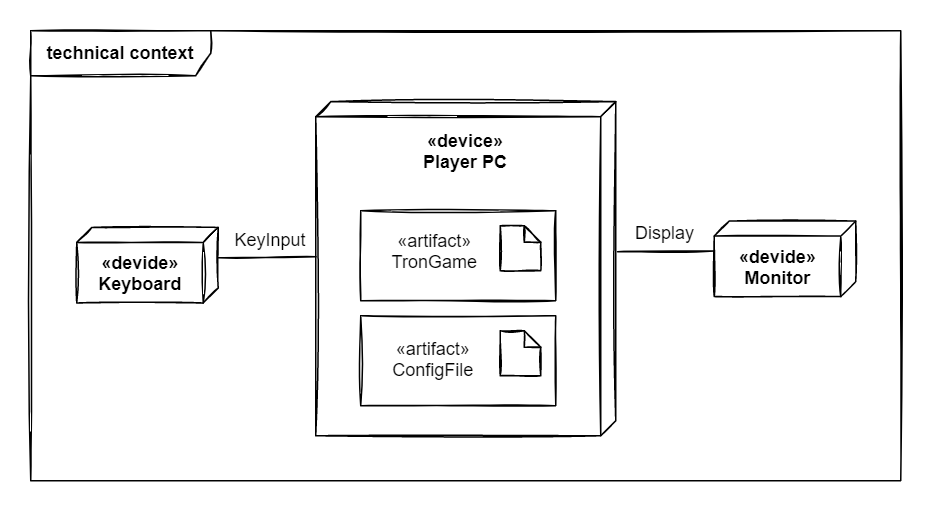

The diagram above was exported from draw.io. Its source (the exported page's mxGraphModel, read from the mxfile embedded in the PNG):
<mxGraphModel dx="1158" dy="1026" grid="1" gridSize="10" guides="1" tooltips="1" connect="1" arrows="1" fold="1" page="1" pageScale="1" pageWidth="827" pageHeight="1169" math="0" shadow="0">
  <root>
    <mxCell id="0" />
    <mxCell id="1" parent="0" />
    <mxCell id="2" value="&lt;b&gt;technical context&lt;/b&gt;" style="shape=umlFrame;whiteSpace=wrap;html=1;width=120;height=30;sketch=1;" vertex="1" parent="1">
      <mxGeometry x="917" y="570" width="580" height="300" as="geometry" />
    </mxCell>
    <mxCell id="3" value="" style="verticalAlign=top;align=left;spacingTop=8;spacingLeft=2;spacingRight=12;shape=cube;size=10;direction=south;fontStyle=4;html=1;fillColor=none;sketch=1;" vertex="1" parent="1">
      <mxGeometry x="1107" y="617.25" width="200" height="222.75" as="geometry" />
    </mxCell>
    <mxCell id="4" value="«device»&#10;Player PC" style="text;strokeColor=none;fillColor=none;align=center;verticalAlign=top;spacingLeft=4;spacingRight=4;overflow=hidden;rotatable=0;points=[[0,0.5],[1,0.5]];portConstraint=eastwest;sketch=1;fontStyle=1" vertex="1" parent="1">
      <mxGeometry x="1147.5" y="630" width="119" height="55" as="geometry" />
    </mxCell>
    <mxCell id="5" value="" style="group;sketch=1;" vertex="1" connectable="0" parent="1">
      <mxGeometry x="1367" y="696.88" width="100" height="55" as="geometry" />
    </mxCell>
    <mxCell id="6" value="" style="verticalAlign=top;align=left;spacingTop=8;spacingLeft=2;spacingRight=12;shape=cube;size=10;direction=south;fontStyle=4;html=1;fillColor=none;sketch=1;" vertex="1" parent="5">
      <mxGeometry x="5.660377358490566" width="94.33962264150944" height="50.352112676056336" as="geometry" />
    </mxCell>
    <mxCell id="7" value="«devide»&#10;Monitor" style="text;strokeColor=none;fillColor=none;align=center;verticalAlign=top;spacingLeft=4;spacingRight=4;overflow=hidden;rotatable=0;points=[[0,0.5],[1,0.5]];portConstraint=eastwest;sketch=1;fontStyle=1" vertex="1" parent="5">
      <mxGeometry x="5.660377358490566" y="10.39" width="84.90566037735849" height="42.61" as="geometry" />
    </mxCell>
    <mxCell id="8" value="KeyInput" style="text;html=1;strokeColor=none;fillColor=none;align=center;verticalAlign=middle;whiteSpace=wrap;rounded=0;sketch=1;" vertex="1" parent="1">
      <mxGeometry x="1047" y="695" width="60" height="30" as="geometry" />
    </mxCell>
    <mxCell id="9" value="Display" style="text;html=1;strokeColor=none;fillColor=none;align=center;verticalAlign=middle;whiteSpace=wrap;rounded=0;sketch=1;" vertex="1" parent="1">
      <mxGeometry x="1310" y="690" width="60" height="30" as="geometry" />
    </mxCell>
    <mxCell id="10" value="" style="group;sketch=1;" vertex="1" connectable="0" parent="1">
      <mxGeometry x="942" y="701.12" width="100" height="55" as="geometry" />
    </mxCell>
    <mxCell id="11" value="" style="verticalAlign=top;align=left;spacingTop=8;spacingLeft=2;spacingRight=12;shape=cube;size=10;direction=south;fontStyle=4;html=1;fillColor=none;sketch=1;" vertex="1" parent="10">
      <mxGeometry x="5.660377358490566" width="94.33962264150944" height="50.352112676056336" as="geometry" />
    </mxCell>
    <mxCell id="12" value="«devide»&#10;Keyboard" style="text;strokeColor=none;fillColor=none;align=center;verticalAlign=top;spacingLeft=4;spacingRight=4;overflow=hidden;rotatable=0;points=[[0,0.5],[1,0.5]];portConstraint=eastwest;sketch=1;fontStyle=1" vertex="1" parent="10">
      <mxGeometry x="5.660377358490566" y="10.39" width="84.90566037735849" height="42.61" as="geometry" />
    </mxCell>
    <mxCell id="13" value="" style="group" vertex="1" connectable="0" parent="1">
      <mxGeometry x="1137" y="690" width="130" height="68.75" as="geometry" />
    </mxCell>
    <mxCell id="14" value="" style="html=1;fillColor=none;sketch=1;" vertex="1" parent="13">
      <mxGeometry width="130" height="60" as="geometry" />
    </mxCell>
    <mxCell id="15" value="«artifact»&#10;TronGame" style="text;strokeColor=none;fillColor=none;align=center;verticalAlign=top;spacingLeft=4;spacingRight=4;overflow=hidden;rotatable=0;points=[[0,0.5],[1,0.5]];portConstraint=eastwest;sketch=1;" vertex="1" parent="13">
      <mxGeometry x="-0.5" y="6.75" width="100" height="55" as="geometry" />
    </mxCell>
    <mxCell id="16" value="" style="group" vertex="1" connectable="0" parent="13">
      <mxGeometry width="130" height="60" as="geometry" />
    </mxCell>
    <mxCell id="17" value="" style="shape=note;size=11;whiteSpace=wrap;html=1;fillColor=none;sketch=1;" vertex="1" parent="16">
      <mxGeometry x="93" y="10" width="27" height="30" as="geometry" />
    </mxCell>
    <mxCell id="18" value="" style="endArrow=none;html=1;rounded=0;sketch=1;exitX=0;exitY=0;exitDx=20.176056338028168;exitDy=0;exitPerimeter=0;entryX=0.464;entryY=0.999;entryDx=0;entryDy=0;entryPerimeter=0;" edge="1" source="11" target="3" parent="1">
      <mxGeometry relative="1" as="geometry">
        <mxPoint x="947" y="860" as="sourcePoint" />
        <mxPoint x="1137" y="710" as="targetPoint" />
      </mxGeometry>
    </mxCell>
    <mxCell id="19" value="" style="endArrow=none;html=1;rounded=0;sketch=1;entryX=0;entryY=0.226;entryDx=0;entryDy=0;entryPerimeter=0;exitX=0.449;exitY=-0.006;exitDx=0;exitDy=0;exitPerimeter=0;" edge="1" source="3" target="7" parent="1">
      <mxGeometry relative="1" as="geometry">
        <mxPoint x="1267" y="709" as="sourcePoint" />
        <mxPoint x="1407" y="820" as="targetPoint" />
      </mxGeometry>
    </mxCell>
    <mxCell id="20" value="" style="group" vertex="1" connectable="0" parent="1">
      <mxGeometry x="1137" y="760" width="130" height="68.75" as="geometry" />
    </mxCell>
    <mxCell id="21" value="" style="html=1;fillColor=none;sketch=1;" vertex="1" parent="20">
      <mxGeometry width="130" height="60" as="geometry" />
    </mxCell>
    <mxCell id="22" value="«artifact»&#10;ConfigFile" style="text;strokeColor=none;fillColor=none;align=center;verticalAlign=top;spacingLeft=4;spacingRight=4;overflow=hidden;rotatable=0;points=[[0,0.5],[1,0.5]];portConstraint=eastwest;sketch=1;" vertex="1" parent="20">
      <mxGeometry x="-1.5" y="8.75" width="100" height="55" as="geometry" />
    </mxCell>
    <mxCell id="23" value="" style="group" vertex="1" connectable="0" parent="20">
      <mxGeometry width="130" height="60" as="geometry" />
    </mxCell>
    <mxCell id="24" value="" style="shape=note;size=11;whiteSpace=wrap;html=1;fillColor=none;sketch=1;" vertex="1" parent="23">
      <mxGeometry x="93" y="10" width="27" height="30" as="geometry" />
    </mxCell>
  </root>
</mxGraphModel>